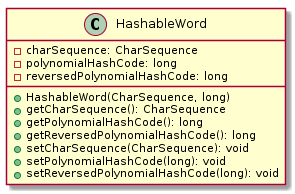

The diagram above was rendered by PlantUML. Its source (embedded in the PNG):
@startuml

    class HashableWord {
        -charSequence: CharSequence
        -polynomialHashCode: long
        -reversedPolynomialHashCode: long
        +HashableWord(CharSequence, long)
        +getCharSequence(): CharSequence
        +getPolynomialHashCode(): long
        +getReversedPolynomialHashCode(): long
        +setCharSequence(CharSequence): void
        +setPolynomialHashCode(long): void
        +setReversedPolynomialHashCode(long): void
    }

@enduml